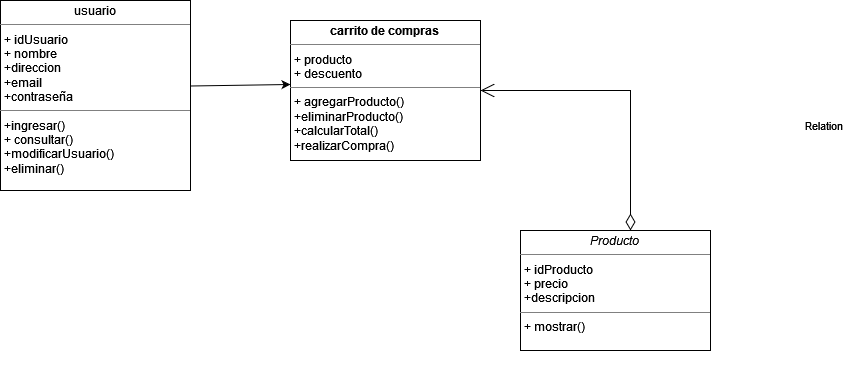

The diagram above was exported from draw.io. Its source (the exported page's mxGraphModel, read from the mxfile embedded in the PNG):
<mxGraphModel dx="880" dy="470" grid="1" gridSize="10" guides="1" tooltips="1" connect="1" arrows="1" fold="1" page="1" pageScale="1" pageWidth="827" pageHeight="1169" math="0" shadow="0">
  <root>
    <mxCell id="0" />
    <mxCell id="1" parent="0" />
    <mxCell id="vY6_siBbmPZnP9hL9HJR-18" style="edgeStyle=orthogonalEdgeStyle;rounded=0;orthogonalLoop=1;jettySize=auto;html=1;exitX=0.5;exitY=1;exitDx=0;exitDy=0;" parent="1" edge="1">
      <mxGeometry relative="1" as="geometry">
        <mxPoint x="150" y="500" as="sourcePoint" />
        <mxPoint x="150" y="500" as="targetPoint" />
      </mxGeometry>
    </mxCell>
    <mxCell id="vY6_siBbmPZnP9hL9HJR-25" value="" style="endArrow=classic;html=1;rounded=0;exitX=1;exitY=0.45;exitDx=0;exitDy=0;exitPerimeter=0;entryX=0;entryY=0.457;entryDx=0;entryDy=0;entryPerimeter=0;" parent="1" source="JjXHN6DqQZCUDsnFio1b-2" target="JjXHN6DqQZCUDsnFio1b-3" edge="1">
      <mxGeometry width="50" height="50" relative="1" as="geometry">
        <mxPoint x="240" y="229.5" as="sourcePoint" />
        <mxPoint x="330" y="229.5" as="targetPoint" />
        <Array as="points" />
      </mxGeometry>
    </mxCell>
    <mxCell id="vY6_siBbmPZnP9hL9HJR-51" value="Relation" style="endArrow=open;html=1;endSize=12;startArrow=diamondThin;startSize=14;startFill=0;edgeStyle=orthogonalEdgeStyle;rounded=0;entryX=1;entryY=0.5;entryDx=0;entryDy=0;" parent="1" target="JjXHN6DqQZCUDsnFio1b-3" edge="1">
      <mxGeometry x="-0.2727" y="-193" relative="1" as="geometry">
        <mxPoint x="670" y="370" as="sourcePoint" />
        <mxPoint x="600" y="230" as="targetPoint" />
        <mxPoint as="offset" />
        <Array as="points">
          <mxPoint x="670" y="230" />
        </Array>
      </mxGeometry>
    </mxCell>
    <mxCell id="vY6_siBbmPZnP9hL9HJR-52" value="0..n" style="edgeLabel;resizable=0;html=1;align=left;verticalAlign=top;" parent="vY6_siBbmPZnP9hL9HJR-51" connectable="0" vertex="1">
      <mxGeometry x="-1" relative="1" as="geometry" />
    </mxCell>
    <mxCell id="vY6_siBbmPZnP9hL9HJR-53" value="1" style="edgeLabel;resizable=0;html=1;align=right;verticalAlign=top;" parent="vY6_siBbmPZnP9hL9HJR-51" connectable="0" vertex="1">
      <mxGeometry x="1" relative="1" as="geometry" />
    </mxCell>
    <mxCell id="JjXHN6DqQZCUDsnFio1b-2" value="&lt;p style=&quot;margin:0px;margin-top:4px;text-align:center;&quot;&gt;usuario&lt;br&gt;&lt;/p&gt;&lt;hr size=&quot;1&quot;&gt;&lt;p style=&quot;margin:0px;margin-left:4px;&quot;&gt;+ idUsuario&lt;br&gt;+ nombre&lt;/p&gt;&lt;p style=&quot;margin:0px;margin-left:4px;&quot;&gt;+direccion&lt;/p&gt;&lt;p style=&quot;margin:0px;margin-left:4px;&quot;&gt;+email&lt;/p&gt;&lt;p style=&quot;margin:0px;margin-left:4px;&quot;&gt;+contraseña&lt;br&gt;&lt;/p&gt;&lt;hr size=&quot;1&quot;&gt;&lt;p style=&quot;margin:0px;margin-left:4px;&quot;&gt;+ingresar()&lt;/p&gt;&lt;p style=&quot;margin:0px;margin-left:4px;&quot;&gt;+ consultar()&lt;/p&gt;&lt;p style=&quot;margin:0px;margin-left:4px;&quot;&gt;+modificarUsuario()&lt;/p&gt;&lt;p style=&quot;margin:0px;margin-left:4px;&quot;&gt;+eliminar()&lt;br&gt;&lt;/p&gt;" style="verticalAlign=top;align=left;overflow=fill;fontSize=12;fontFamily=Helvetica;html=1;whiteSpace=wrap;" parent="1" vertex="1">
      <mxGeometry x="40" y="140" width="190" height="190" as="geometry" />
    </mxCell>
    <mxCell id="JjXHN6DqQZCUDsnFio1b-3" value="&lt;p style=&quot;margin:0px;margin-top:4px;text-align:center;&quot;&gt;&lt;b&gt;carrito de compras&lt;/b&gt;&lt;br&gt;&lt;/p&gt;&lt;hr size=&quot;1&quot;&gt;&lt;p style=&quot;margin:0px;margin-left:4px;&quot;&gt;+ producto&lt;br&gt;+ descuento&lt;/p&gt;&lt;hr size=&quot;1&quot;&gt;&lt;p style=&quot;margin:0px;margin-left:4px;&quot;&gt;+ agregarProducto()&lt;/p&gt;&lt;p style=&quot;margin:0px;margin-left:4px;&quot;&gt;+eliminarProducto()&lt;/p&gt;&lt;p style=&quot;margin:0px;margin-left:4px;&quot;&gt;+calcularTotal()&lt;/p&gt;&lt;p style=&quot;margin:0px;margin-left:4px;&quot;&gt;+realizarCompra()&lt;br&gt;&lt;/p&gt;" style="verticalAlign=top;align=left;overflow=fill;fontSize=12;fontFamily=Helvetica;html=1;whiteSpace=wrap;" parent="1" vertex="1">
      <mxGeometry x="330" y="160" width="190" height="140" as="geometry" />
    </mxCell>
    <mxCell id="JjXHN6DqQZCUDsnFio1b-4" value="&lt;p style=&quot;margin:0px;margin-top:4px;text-align:center;&quot;&gt;&lt;i&gt;Producto&lt;/i&gt;&lt;br&gt;&lt;/p&gt;&lt;hr size=&quot;1&quot;&gt;&lt;p style=&quot;margin:0px;margin-left:4px;&quot;&gt;+ idProducto&lt;br&gt;+ precio&lt;/p&gt;&lt;p style=&quot;margin:0px;margin-left:4px;&quot;&gt;+descripcion&lt;br&gt;&lt;/p&gt;&lt;hr size=&quot;1&quot;&gt;&lt;p style=&quot;margin:0px;margin-left:4px;&quot;&gt;+ mostrar()&lt;/p&gt;" style="verticalAlign=top;align=left;overflow=fill;fontSize=12;fontFamily=Helvetica;html=1;whiteSpace=wrap;" parent="1" vertex="1">
      <mxGeometry x="560" y="370" width="190" height="120" as="geometry" />
    </mxCell>
  </root>
</mxGraphModel>